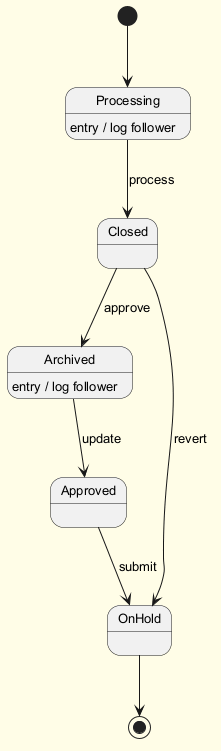

The diagram above was rendered by PlantUML. Its source (embedded in the PNG):
@startuml
skinparam backgroundColor #FFFDE7
skinparam classBackgroundColor #FFF9C4
skinparam classBorderColor #F57F17
skinparam defaultFontSize 13
[*] --> Processing
Processing --> Closed : process
Processing : entry / log follower
Closed --> Archived : approve
Archived --> Approved : update
Archived : entry / log follower
Approved --> OnHold : submit
Closed --> OnHold : revert
OnHold --> [*]
@enduml